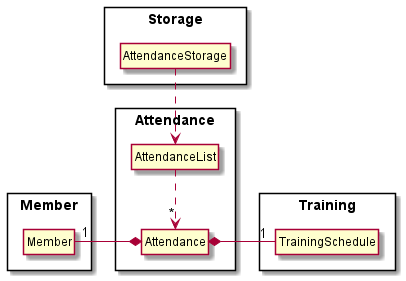

The diagram above was rendered by PlantUML. Its source (embedded in the PNG):
@startuml
'https://plantuml.com/component-diagram

Package Attendance <<Rectangle>> {
Class Attendance
Class AttendanceList
}

Package Member <<Rectangle>> {
Class Member
}

Package Training <<Rectangle>> {
Class TrainingSchedule
}

Package Storage <<Rectangle>> {
Class AttendanceStorage
}

AttendanceStorage ..> AttendanceList
AttendanceList ..> "*" Attendance
Attendance *-left- "1" Member
Attendance *-right- "1" TrainingSchedule

hide members
hide circle
@enduml